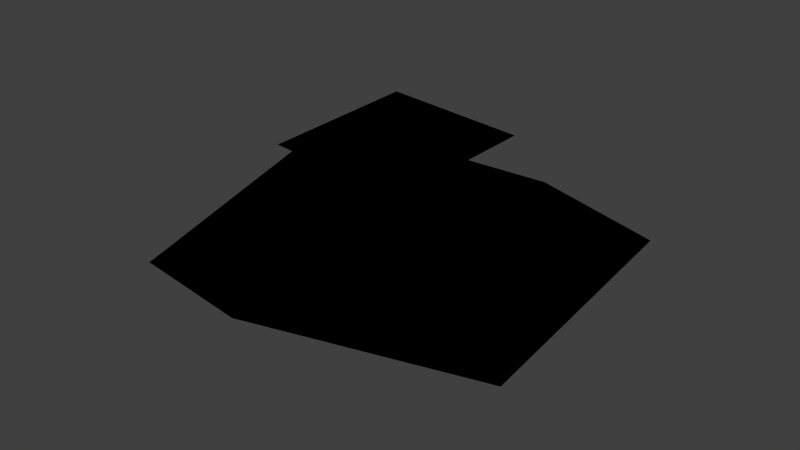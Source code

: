# Source: flower_dandelion_2.blend  (saved by Blender 2.81.16; exported with 4.5.12 LTS)
import bpy
from mathutils import Matrix  # noqa: F401  (used for matrix-valued properties, if any)

bpy.ops.wm.read_factory_settings(use_empty=True)
scene = bpy.context.scene
scene.name = 'Scene'

# ---- collections
col_collection_1 = bpy.data.collections.new('Collection 1'); scene.collection.children.link(col_collection_1)

# ---- images (referenced by path relative to the original .blend; pixels are not part of the script)
import os
ASSET_DIR = os.environ.get("B2B_ASSET_DIR", "")  # directory of the original .blend (textures are referenced by path, not embedded)
HERE = os.path.dirname(os.path.abspath(__file__))  # packed textures are extracted next to this script under _unpacked/

def load_image(name, relpath, width, height, colorspace="sRGB"):
    """Load a texture the original file referenced (path relative to the .blend, or extracted next to this script)."""
    p = next((c for c in (os.path.join(HERE, relpath), os.path.join(ASSET_DIR, relpath)) if relpath and os.path.exists(c)), "")
    if p:
        img = bpy.data.images.load(p, check_existing=True)
        img.name = name
    else:  # same state as the original file: an image datablock whose file is absent (Cycles renders it pink)
        img = bpy.data.images.new(name, width, height)
        img.source = "FILE"
        img.filepath = "//" + (relpath or name)
    img.colorspace_settings.name = colorspace
    return img
img_flowers_dandelion_png = load_image('flowers_dandelion.png', '_unpacked/flowers_dandelion.a2dc36d1.png', 64, 64, 'sRGB')

# ---- materials (node trees are filled in below, after node groups)
mat_nature_flower_dandelion = bpy.data.materials.new('nature_flower_dandelion')
mat_nature_flower_dandelion.alpha_threshold = 0.0
mat_nature_flower_dandelion.use_transparent_shadow = False
mat_nature_flower_dandelion.roughness = 0.5
mat_nature_flower_dandelion.specular_intensity = 0.0

# ---- material node trees
mat_nature_flower_dandelion.use_nodes = True; mat_nature_flower_dandelion.node_tree.nodes.clear()
_N = mat_nature_flower_dandelion.node_tree.nodes; _L = mat_nature_flower_dandelion.node_tree.links
n0 = _N.new('ShaderNodeOutputMaterial'); n0.name = 'Material Output'; n0.location = (300, 300)
n1 = _N.new('ShaderNodeTexImage'); n1.name = 'Image Texture'; n1.location = (3, 360)
n1.image = img_flowers_dandelion_png
n1.interpolation = 'Closest'
n0.is_active_output = True

# ---- world
world_world = bpy.data.worlds.new('World'); scene.world = world_world
world_world.color = (0.05088, 0.05088, 0.05088)
world_world.use_sun_shadow = False
world_world.sun_shadow_jitter_overblur = 0.0
world_world.cycles.sampling_method = 'NONE'
world_world.cycles.sample_map_resolution = 256

# ---- lights
light_hemi = bpy.data.lights.new('Hemi', 'SUN')
light_hemi.transmission_factor = 0.0
light_hemi.angle = 1.571
light_hemi.energy = 1.0
light_hemi.shadow_buffer_clip_start = 0.5
light_hemi.shadow_soft_size = 1.0
light_hemi.shadow_cascade_max_distance = 1000.0
light_hemi.cycles.use_multiple_importance_sampling = False

# ---- meshes
me_dandelion_clock = bpy.data.meshes.new('dandelion_clock')
me_dandelion_clock.from_pydata([(0.5492, -0.8079, 1.509), (-0.603, -0.6996, 1.527), (0.6591, 0.339, 1.599), (-0.4931, 0.4473, 1.617), (0.3284, -0.02268, -0.001757), (0.3482, -0.2101, 1.556), (-0.3119, 0.03748, 0.008354), (-0.2921, -0.15, 1.566), (-0.02229, -0.3113, -0.02167), (-0.002513, -0.4987, 1.536), (0.03879, 0.3261, 0.02827), (0.05857, 0.1386, 1.586), (0.01783, -1.753, 0.8721), (1.485, -0.9281, 0.5726), (1.531, 0.7961, 0.8921), (-1.702, -1.079, 0.3689), (0.0, 0.0, 0.0), (-1.616, 0.907, 0.9526), (0.04537, 1.752, 0.5611)], [], [(2, 3, 1, 0), (6, 7, 5, 4), (10, 11, 9, 8), (13, 14, 16), (13, 16, 12), (16, 14, 18), (15, 16, 17), (16, 18, 17), (12, 16, 15)])
_uv = me_dandelion_clock.uv_layers.new(name='UVMap')
_uv.uv.foreach_set('vector', [0.99, 0.984, 0.6991, 0.984, 0.6991, 0.6757, 0.99, 0.6757, 0.9573, 0.04881, 0.954, 0.5438, 0.758, 0.5431, 0.7531, 0.04651, 0.9553, 0.04881, 0.9536, 0.5438, 0.7574, 0.5431, 0.7525, 0.04651, 0.7229, 0.2129, 0.6993, 0.5185, 0.4143, 0.4005, 0.7229, 0.2129, 0.4143, 0.4005, 0.5503, -0.0158, 0.4143, 0.4005, 0.6993, 0.5185, 0.43, 0.8156, 0.04793, -0.0005647, 0.4143, 0.4005, -0.009813, 0.6476, 0.4143, 0.4005, 0.43, 0.8156, -0.009813, 0.6476, 0.5503, -0.0158, 0.4143, 0.4005, 0.04793, -0.0005647])
_ca = me_dandelion_clock.color_attributes.new('Col', 'BYTE_COLOR', 'CORNER')
_ca.data.foreach_set('color', [1.0, 0.0, 1.0, 1.0, 1.0, 0.0, 1.0, 1.0, 1.0, 0.0, 1.0, 1.0, 1.0, 0.0, 1.0, 1.0, 0.0, 0.0, 0.0, 1.0, 1.0, 0.0, 0.0, 1.0, 1.0, 0.0, 0.0, 1.0, 0.0, 0.0, 0.0, 1.0, 0.0, 0.0, 0.0, 1.0, 1.0, 0.0, 0.0, 1.0, 1.0, 0.0, 0.0, 1.0, 0.0, 0.0, 0.0, 1.0, 1.0, 0.2462, 1.0, 1.0, 1.0, 0.6867, 1.0, 1.0, 0.0, 0.0, 0.0, 1.0, 1.0, 0.2462, 1.0, 1.0, 0.0, 0.0, 0.0, 1.0, 0.8148, 0.7305, 1.0, 1.0, 0.0, 0.0, 0.0, 1.0, 1.0, 0.6867, 1.0, 1.0, 1.0, 0.07036, 1.0, 1.0, 1.0, 0.07227, 1.0, 1.0, 0.0, 0.0, 0.0, 1.0, 1.0, 1.0, 1.0, 1.0, 0.0, 0.0, 0.0, 1.0, 1.0, 0.07036, 1.0, 1.0, 1.0, 1.0, 1.0, 1.0, 0.8148, 0.7305, 1.0, 1.0, 0.0, 0.0, 0.0, 1.0, 1.0, 0.07227, 1.0, 1.0])
me_dandelion_clock.materials.append(mat_nature_flower_dandelion)
me_dandelion_clock.use_remesh_preserve_volume = False
me_dandelion_clock.use_remesh_preserve_attributes = False
me_dandelion_clock.use_mirror_vertex_groups = False
me_dandelion_clock.update()

# ---- objects
ob_nature_flower_dandelion_2 = bpy.data.objects.new('nature_flower_dandelion_2', me_dandelion_clock)
ob_hemi = bpy.data.objects.new('Hemi', light_hemi)

# ---- transforms, parenting, visibility, modifiers, constraints
ob_nature_flower_dandelion_2.location = (0.0, 0.0, 0.0)
ob_nature_flower_dandelion_2.scale = (0.07519, 0.07519, 0.07519)
ob_nature_flower_dandelion_2.lineart.crease_threshold = 0.0
ob_hemi.location = (2.088, 5.672, 1.199)
ob_hemi.lineart.crease_threshold = 0.0

# ---- collection membership
col_collection_1.objects.link(ob_nature_flower_dandelion_2)
col_collection_1.objects.link(ob_hemi)

# ---- scene / render settings (as saved in the file)
scene.frame_start = 1; scene.frame_end = 250; scene.frame_set(1)
scene.render.engine = 'BLENDER_EEVEE_NEXT'
scene.render.image_settings.color_mode = 'RGB'
scene.render.image_settings.compression = 90
scene.render.resolution_percentage = 50
scene.render.dither_intensity = 0.0
scene.render.bake_margin = 2
scene.render.bake_bias = 0.0
scene.cycles.use_denoising = False
scene.cycles.samples = 10
scene.cycles.sampling_pattern = 'TABULATED_SOBOL'
scene.cycles.light_sampling_threshold = 0.0
scene.cycles.use_adaptive_sampling = False
scene.cycles.use_light_tree = False
scene.cycles.blur_glossy = 0.0
scene.cycles.volume_bounces = 1
scene.cycles.pixel_filter_type = 'GAUSSIAN'
scene.cycles.sample_clamp_indirect = 0.0
scene.view_settings.view_transform = 'Standard'
bpy.context.view_layer.update()

# ---- added for rendering (the .blend has no active camera): camera
cam_auto = bpy.data.cameras.new('AutoCamera')
cam_auto.lens = 50.0
cam_auto.sensor_width = 36.0
cam_auto.clip_end = 1000.0
ob_auto_camera = bpy.data.objects.new('AutoCamera', cam_auto)
scene.collection.objects.link(ob_auto_camera)
ob_auto_camera.location = (0.344294, -0.420899, 0.340557)
ob_auto_camera.rotation_euler = (1.09748, -7.21219e-08, 0.694738)
scene.camera = ob_auto_camera
bpy.context.view_layer.update()
